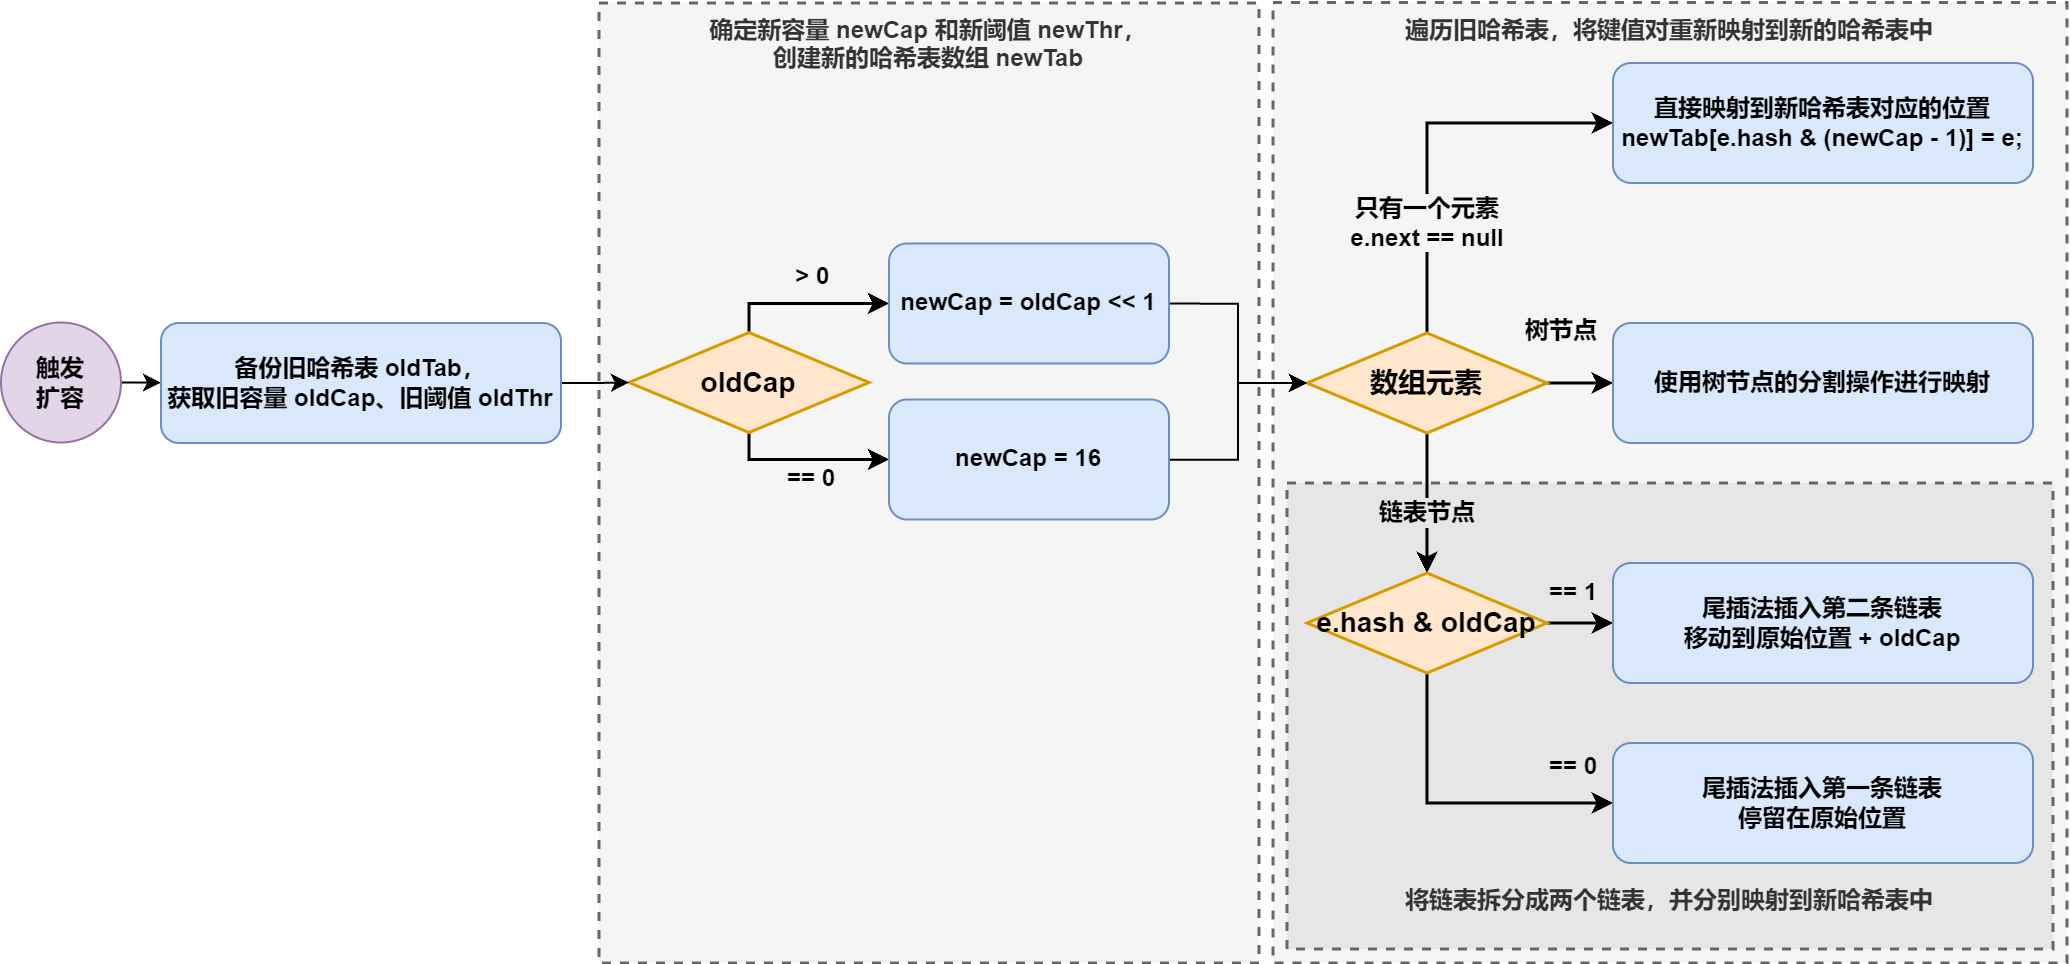

The diagram above was exported from draw.io. Its source (the exported page's mxGraphModel, read from the mxfile embedded in the PNG):
<mxGraphModel dx="619" dy="1530" grid="1" gridSize="10" guides="1" tooltips="1" connect="1" arrows="1" fold="1" page="1" pageScale="1" pageWidth="827" pageHeight="1169" background="#ffffff" math="0" shadow="0">
  <root>
    <mxCell id="0" />
    <mxCell id="1" parent="0" />
    <mxCell id="wEKAb7TiRg6ImPfDfYwO-37" value="&lt;b style=&quot;border-color: var(--border-color);&quot;&gt;遍历旧哈希表，将键值对重新映射到新的哈希表中&lt;/b&gt;" style="rounded=0;whiteSpace=wrap;html=1;shadow=0;labelBackgroundColor=#f5f5f5;fontSize=12;dashed=1;verticalAlign=top;strokeWidth=1.5;fillColor=#f5f5f5;fontColor=#333333;strokeColor=#666666;" vertex="1" parent="1">
      <mxGeometry x="690" y="-30.25" width="397" height="480.25" as="geometry" />
    </mxCell>
    <mxCell id="wEKAb7TiRg6ImPfDfYwO-38" value="&lt;b&gt;将链表拆分成两个链表，并分别映射到新哈希表中&lt;br&gt;&lt;br&gt;&lt;/b&gt;" style="rounded=0;whiteSpace=wrap;html=1;shadow=0;labelBackgroundColor=none;fontSize=12;dashed=1;verticalAlign=bottom;strokeWidth=1.5;fillColor=#E6E6E6;strokeColor=#666666;fontColor=#333333;gradientColor=none;" vertex="1" parent="1">
      <mxGeometry x="697" y="210" width="383" height="233" as="geometry" />
    </mxCell>
    <mxCell id="wEKAb7TiRg6ImPfDfYwO-36" value="&lt;div&gt;&lt;b&gt;确定新容量 newCap 和新阈值 newThr，&lt;/b&gt;&lt;/div&gt;&lt;div&gt;&lt;b&gt;创建新的哈希表数组 newTab&lt;/b&gt;&lt;/div&gt;" style="rounded=0;whiteSpace=wrap;html=1;shadow=0;labelBackgroundColor=none;fontSize=12;dashed=1;verticalAlign=top;strokeWidth=1.5;fillColor=#f5f5f5;fontColor=#333333;strokeColor=#666666;" vertex="1" parent="1">
      <mxGeometry x="353" y="-30" width="330" height="480" as="geometry" />
    </mxCell>
    <mxCell id="WyrrHxOwAt5HdXIKHRH2-16" style="edgeStyle=orthogonalEdgeStyle;rounded=0;orthogonalLoop=1;jettySize=auto;html=1;exitX=0.5;exitY=0;exitDx=0;exitDy=0;fontSize=14;fontStyle=1;entryX=0;entryY=0.5;entryDx=0;entryDy=0;strokeWidth=1.5;" parent="1" source="WyrrHxOwAt5HdXIKHRH2-11" target="wEKAb7TiRg6ImPfDfYwO-9" edge="1">
      <mxGeometry relative="1" as="geometry">
        <Array as="points">
          <mxPoint x="428" y="120.25" />
        </Array>
        <mxPoint x="588" y="120.24999999999989" as="targetPoint" />
      </mxGeometry>
    </mxCell>
    <mxCell id="WyrrHxOwAt5HdXIKHRH2-17" value="&amp;nbsp;&amp;gt; 0" style="edgeLabel;html=1;align=center;verticalAlign=middle;resizable=0;points=[];fontSize=12;fontStyle=1;labelBackgroundColor=none;" parent="WyrrHxOwAt5HdXIKHRH2-16" vertex="1" connectable="0">
      <mxGeometry x="-0.0232" relative="1" as="geometry">
        <mxPoint x="3" y="-13" as="offset" />
      </mxGeometry>
    </mxCell>
    <mxCell id="WyrrHxOwAt5HdXIKHRH2-18" style="edgeStyle=orthogonalEdgeStyle;rounded=0;orthogonalLoop=1;jettySize=auto;html=1;exitX=0.5;exitY=1;exitDx=0;exitDy=0;fontSize=14;fontStyle=1;strokeWidth=1.5;" parent="1" source="WyrrHxOwAt5HdXIKHRH2-11" target="wEKAb7TiRg6ImPfDfYwO-10" edge="1">
      <mxGeometry relative="1" as="geometry">
        <Array as="points">
          <mxPoint x="428" y="198.25" />
        </Array>
        <mxPoint x="588" y="197.7499999999999" as="targetPoint" />
      </mxGeometry>
    </mxCell>
    <mxCell id="WyrrHxOwAt5HdXIKHRH2-19" value="== 0" style="edgeLabel;html=1;align=center;verticalAlign=middle;resizable=0;points=[];fontSize=12;fontStyle=1;labelBackgroundColor=none;" parent="WyrrHxOwAt5HdXIKHRH2-18" vertex="1" connectable="0">
      <mxGeometry x="-0.0232" y="-1" relative="1" as="geometry">
        <mxPoint x="3" y="9" as="offset" />
      </mxGeometry>
    </mxCell>
    <mxCell id="WyrrHxOwAt5HdXIKHRH2-11" value="oldCap" style="rhombus;whiteSpace=wrap;html=1;fontSize=14;fontStyle=1;strokeWidth=1.5;fillColor=#ffe6cc;strokeColor=#d79b00;" parent="1" vertex="1">
      <mxGeometry x="368" y="134.75" width="120" height="50" as="geometry" />
    </mxCell>
    <mxCell id="WyrrHxOwAt5HdXIKHRH2-30" style="edgeStyle=orthogonalEdgeStyle;rounded=0;orthogonalLoop=1;jettySize=auto;html=1;exitX=0.5;exitY=0;exitDx=0;exitDy=0;entryX=0;entryY=0.5;entryDx=0;entryDy=0;fontSize=14;strokeWidth=1.5;fontStyle=1" parent="1" source="WyrrHxOwAt5HdXIKHRH2-27" target="wEKAb7TiRg6ImPfDfYwO-25" edge="1">
      <mxGeometry relative="1" as="geometry">
        <mxPoint x="980" y="98.25" as="targetPoint" />
      </mxGeometry>
    </mxCell>
    <mxCell id="WyrrHxOwAt5HdXIKHRH2-32" value="只有一个元素&lt;br style=&quot;font-size: 12px;&quot;&gt;e.next == null" style="edgeLabel;html=1;align=center;verticalAlign=middle;resizable=0;points=[];fontSize=12;labelBackgroundColor=#f5f5f5;fontStyle=1" parent="WyrrHxOwAt5HdXIKHRH2-30" vertex="1" connectable="0">
      <mxGeometry x="0.0021" y="3" relative="1" as="geometry">
        <mxPoint x="3" y="44" as="offset" />
      </mxGeometry>
    </mxCell>
    <mxCell id="WyrrHxOwAt5HdXIKHRH2-36" style="edgeStyle=orthogonalEdgeStyle;rounded=0;orthogonalLoop=1;jettySize=auto;html=1;fontSize=14;strokeWidth=1.5;entryX=0;entryY=0.5;entryDx=0;entryDy=0;fontStyle=1" parent="1" source="WyrrHxOwAt5HdXIKHRH2-27" target="wEKAb7TiRg6ImPfDfYwO-28" edge="1">
      <mxGeometry relative="1" as="geometry">
        <mxPoint x="1030" y="160" as="targetPoint" />
      </mxGeometry>
    </mxCell>
    <mxCell id="WyrrHxOwAt5HdXIKHRH2-37" value="树节点" style="edgeLabel;html=1;align=center;verticalAlign=middle;resizable=0;points=[];fontSize=12;labelBackgroundColor=none;fontStyle=1" parent="WyrrHxOwAt5HdXIKHRH2-36" vertex="1" connectable="0">
      <mxGeometry x="-0.2145" y="1" relative="1" as="geometry">
        <mxPoint x="-12" y="-25" as="offset" />
      </mxGeometry>
    </mxCell>
    <mxCell id="WyrrHxOwAt5HdXIKHRH2-39" style="edgeStyle=orthogonalEdgeStyle;rounded=0;orthogonalLoop=1;jettySize=auto;html=1;fontSize=14;exitX=0.5;exitY=1;exitDx=0;exitDy=0;strokeWidth=1.5;fontStyle=1;entryX=0.5;entryY=0;entryDx=0;entryDy=0;" parent="1" source="WyrrHxOwAt5HdXIKHRH2-27" target="WyrrHxOwAt5HdXIKHRH2-42" edge="1">
      <mxGeometry relative="1" as="geometry">
        <Array as="points">
          <mxPoint x="767" y="240" />
          <mxPoint x="767" y="240" />
        </Array>
        <mxPoint x="770" y="260" as="targetPoint" />
      </mxGeometry>
    </mxCell>
    <mxCell id="WyrrHxOwAt5HdXIKHRH2-40" value="链表节点" style="edgeLabel;html=1;align=center;verticalAlign=middle;resizable=0;points=[];fontSize=12;fontStyle=1;labelBackgroundColor=#e6e6e6;" parent="WyrrHxOwAt5HdXIKHRH2-39" vertex="1" connectable="0">
      <mxGeometry x="-0.0427" relative="1" as="geometry">
        <mxPoint y="6" as="offset" />
      </mxGeometry>
    </mxCell>
    <mxCell id="WyrrHxOwAt5HdXIKHRH2-27" value="数组元素" style="rhombus;whiteSpace=wrap;html=1;fontSize=14;fontStyle=1;strokeWidth=1.5;fillColor=#ffe6cc;strokeColor=#d79b00;" parent="1" vertex="1">
      <mxGeometry x="707" y="135" width="120" height="50" as="geometry" />
    </mxCell>
    <mxCell id="WyrrHxOwAt5HdXIKHRH2-46" style="edgeStyle=orthogonalEdgeStyle;rounded=0;orthogonalLoop=1;jettySize=auto;html=1;fontSize=14;strokeWidth=1.5;fontStyle=1;entryX=0;entryY=0.5;entryDx=0;entryDy=0;exitX=1;exitY=0.5;exitDx=0;exitDy=0;" parent="1" source="WyrrHxOwAt5HdXIKHRH2-42" target="wEKAb7TiRg6ImPfDfYwO-34" edge="1">
      <mxGeometry relative="1" as="geometry">
        <Array as="points" />
        <mxPoint x="777" y="279.86" as="sourcePoint" />
        <mxPoint x="927" y="279.86" as="targetPoint" />
      </mxGeometry>
    </mxCell>
    <mxCell id="WyrrHxOwAt5HdXIKHRH2-49" value="== 1" style="edgeLabel;html=1;align=center;verticalAlign=middle;resizable=0;points=[];fontSize=12;fontColor=#000000;fontStyle=1;labelBackgroundColor=none;" parent="WyrrHxOwAt5HdXIKHRH2-46" vertex="1" connectable="0">
      <mxGeometry x="-0.1037" y="1" relative="1" as="geometry">
        <mxPoint x="-2" y="-14" as="offset" />
      </mxGeometry>
    </mxCell>
    <mxCell id="WyrrHxOwAt5HdXIKHRH2-47" style="edgeStyle=orthogonalEdgeStyle;rounded=0;orthogonalLoop=1;jettySize=auto;html=1;exitX=0.5;exitY=1;exitDx=0;exitDy=0;entryX=0;entryY=0.5;entryDx=0;entryDy=0;fontSize=14;strokeWidth=1.5;fontStyle=1" parent="1" source="WyrrHxOwAt5HdXIKHRH2-42" target="wEKAb7TiRg6ImPfDfYwO-32" edge="1">
      <mxGeometry relative="1" as="geometry">
        <Array as="points">
          <mxPoint x="767" y="370" />
        </Array>
        <mxPoint x="644" y="280" as="targetPoint" />
      </mxGeometry>
    </mxCell>
    <mxCell id="WyrrHxOwAt5HdXIKHRH2-48" value="== 0" style="edgeLabel;html=1;align=center;verticalAlign=middle;resizable=0;points=[];fontSize=12;fontStyle=1;labelBackgroundColor=none;" parent="WyrrHxOwAt5HdXIKHRH2-47" vertex="1" connectable="0">
      <mxGeometry x="-0.1302" y="1" relative="1" as="geometry">
        <mxPoint x="69" y="-17" as="offset" />
      </mxGeometry>
    </mxCell>
    <mxCell id="WyrrHxOwAt5HdXIKHRH2-42" value="e.hash &amp;amp; oldCap" style="rhombus;whiteSpace=wrap;html=1;fontSize=14;fontStyle=1;strokeWidth=1.5;fillColor=#ffe6cc;strokeColor=#d79b00;" parent="1" vertex="1">
      <mxGeometry x="707" y="255" width="120" height="50" as="geometry" />
    </mxCell>
    <mxCell id="wEKAb7TiRg6ImPfDfYwO-39" style="edgeStyle=orthogonalEdgeStyle;rounded=0;orthogonalLoop=1;jettySize=auto;html=1;exitX=1;exitY=0.5;exitDx=0;exitDy=0;entryX=0;entryY=0.5;entryDx=0;entryDy=0;fontSize=12;" edge="1" parent="1" source="wEKAb7TiRg6ImPfDfYwO-4" target="wEKAb7TiRg6ImPfDfYwO-5">
      <mxGeometry relative="1" as="geometry" />
    </mxCell>
    <mxCell id="wEKAb7TiRg6ImPfDfYwO-4" value="触发&lt;br&gt;扩容" style="ellipse;whiteSpace=wrap;html=1;aspect=fixed;shadow=0;fillColor=#e1d5e7;strokeColor=#9673a6;fontStyle=1" vertex="1" parent="1">
      <mxGeometry x="54" y="129.75" width="60" height="60" as="geometry" />
    </mxCell>
    <mxCell id="wEKAb7TiRg6ImPfDfYwO-14" style="edgeStyle=orthogonalEdgeStyle;rounded=0;orthogonalLoop=1;jettySize=auto;html=1;entryX=0;entryY=0.5;entryDx=0;entryDy=0;" edge="1" parent="1" source="wEKAb7TiRg6ImPfDfYwO-5" target="WyrrHxOwAt5HdXIKHRH2-11">
      <mxGeometry relative="1" as="geometry" />
    </mxCell>
    <mxCell id="wEKAb7TiRg6ImPfDfYwO-5" value="备份旧哈希表 oldTab，&lt;br&gt;获取旧容量 oldCap、旧阈值 oldThr" style="rounded=1;whiteSpace=wrap;html=1;shadow=0;fillColor=#dae8fc;strokeColor=#6c8ebf;fontStyle=1" vertex="1" parent="1">
      <mxGeometry x="134" y="130" width="200" height="60" as="geometry" />
    </mxCell>
    <mxCell id="wEKAb7TiRg6ImPfDfYwO-22" style="edgeStyle=orthogonalEdgeStyle;rounded=0;orthogonalLoop=1;jettySize=auto;html=1;exitX=1;exitY=0.5;exitDx=0;exitDy=0;entryX=0;entryY=0.5;entryDx=0;entryDy=0;" edge="1" parent="1" source="wEKAb7TiRg6ImPfDfYwO-9" target="WyrrHxOwAt5HdXIKHRH2-27">
      <mxGeometry relative="1" as="geometry" />
    </mxCell>
    <mxCell id="wEKAb7TiRg6ImPfDfYwO-9" value="newCap = oldCap&amp;nbsp;&amp;lt;&amp;lt; 1" style="rounded=1;whiteSpace=wrap;html=1;shadow=0;fillColor=#dae8fc;strokeColor=#6c8ebf;fontStyle=1" vertex="1" parent="1">
      <mxGeometry x="498" y="90.25" width="140" height="60" as="geometry" />
    </mxCell>
    <mxCell id="wEKAb7TiRg6ImPfDfYwO-24" style="edgeStyle=orthogonalEdgeStyle;rounded=0;orthogonalLoop=1;jettySize=auto;html=1;entryX=0;entryY=0.5;entryDx=0;entryDy=0;" edge="1" parent="1" source="wEKAb7TiRg6ImPfDfYwO-10" target="WyrrHxOwAt5HdXIKHRH2-27">
      <mxGeometry relative="1" as="geometry" />
    </mxCell>
    <mxCell id="wEKAb7TiRg6ImPfDfYwO-10" value="newCap = 16" style="rounded=1;whiteSpace=wrap;html=1;shadow=0;fillColor=#dae8fc;strokeColor=#6c8ebf;fontStyle=1" vertex="1" parent="1">
      <mxGeometry x="498" y="168.25" width="140" height="60" as="geometry" />
    </mxCell>
    <mxCell id="wEKAb7TiRg6ImPfDfYwO-25" value="&lt;font style=&quot;font-size: 12px;&quot;&gt;直接映射到新哈希表对应的位置&lt;br style=&quot;border-color: var(--border-color);&quot;&gt;newTab[e.hash &amp;amp; (newCap - 1)] = e;&lt;/font&gt;" style="rounded=1;whiteSpace=wrap;html=1;shadow=0;labelBackgroundColor=none;fillColor=#dae8fc;strokeColor=#6c8ebf;fontStyle=1" vertex="1" parent="1">
      <mxGeometry x="860" width="210" height="60" as="geometry" />
    </mxCell>
    <mxCell id="wEKAb7TiRg6ImPfDfYwO-28" value="使用树节点的分割操作进行映射" style="rounded=1;whiteSpace=wrap;html=1;shadow=0;labelBackgroundColor=none;fillColor=#dae8fc;strokeColor=#6c8ebf;fontStyle=1" vertex="1" parent="1">
      <mxGeometry x="860" y="130" width="210" height="60" as="geometry" />
    </mxCell>
    <mxCell id="wEKAb7TiRg6ImPfDfYwO-32" value="&lt;div&gt;尾插法插入第一条链表&lt;/div&gt;&lt;div&gt;停留在原始位置&lt;/div&gt;" style="rounded=1;whiteSpace=wrap;html=1;shadow=0;labelBackgroundColor=none;fillColor=#dae8fc;strokeColor=#6c8ebf;fontStyle=1" vertex="1" parent="1">
      <mxGeometry x="860" y="340" width="210" height="60" as="geometry" />
    </mxCell>
    <mxCell id="wEKAb7TiRg6ImPfDfYwO-34" value="&lt;div&gt;尾插法插入第二条链表&lt;/div&gt;&lt;div&gt;移动到原始位置 + oldCap&lt;/div&gt;" style="rounded=1;whiteSpace=wrap;html=1;shadow=0;labelBackgroundColor=none;fillColor=#dae8fc;strokeColor=#6c8ebf;fontStyle=1" vertex="1" parent="1">
      <mxGeometry x="860" y="250" width="210" height="60" as="geometry" />
    </mxCell>
  </root>
</mxGraphModel>